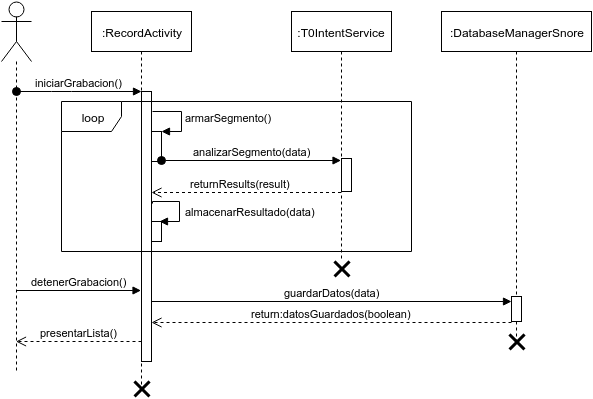

The diagram above was exported from draw.io. Its source (the exported page's mxGraphModel, read from the mxfile embedded in the PNG):
<mxGraphModel dx="885" dy="456" grid="1" gridSize="10" guides="1" tooltips="1" connect="1" arrows="1" fold="1" page="1" pageScale="1" pageWidth="1169" pageHeight="826" background="#ffffff" math="0" shadow="0">
  <root>
    <mxCell id="0" />
    <mxCell id="1" parent="0" />
    <mxCell id="46322f3fa68dd5d7-5" value=":&lt;span&gt;Record&lt;/span&gt;&lt;span&gt;Activity&lt;/span&gt;" style="shape=umlLifeline;perimeter=lifelinePerimeter;whiteSpace=wrap;html=1;container=1;collapsible=0;recursiveResize=0;outlineConnect=0;" vertex="1" parent="1">
      <mxGeometry x="130" y="30" width="100" height="375" as="geometry" />
    </mxCell>
    <mxCell id="46322f3fa68dd5d7-9" value="" style="html=1;points=[];perimeter=orthogonalPerimeter;" vertex="1" parent="46322f3fa68dd5d7-5">
      <mxGeometry x="50" y="80" width="10" height="270" as="geometry" />
    </mxCell>
    <mxCell id="46322f3fa68dd5d7-6" value=":&lt;span&gt;T0IntentService&lt;/span&gt;" style="shape=umlLifeline;perimeter=lifelinePerimeter;whiteSpace=wrap;html=1;container=1;collapsible=0;recursiveResize=0;outlineConnect=0;" vertex="1" parent="1">
      <mxGeometry x="330" y="30" width="100" height="250" as="geometry" />
    </mxCell>
    <mxCell id="46322f3fa68dd5d7-17" value="" style="html=1;points=[];perimeter=orthogonalPerimeter;" vertex="1" parent="46322f3fa68dd5d7-6">
      <mxGeometry x="50" y="147" width="10" height="33" as="geometry" />
    </mxCell>
    <mxCell id="46322f3fa68dd5d7-7" value=":&lt;span&gt;DatabaseManagerSnore&lt;/span&gt;" style="shape=umlLifeline;perimeter=lifelinePerimeter;whiteSpace=wrap;html=1;container=1;collapsible=0;recursiveResize=0;outlineConnect=0;" vertex="1" parent="1">
      <mxGeometry x="480" y="30" width="150" height="330" as="geometry" />
    </mxCell>
    <mxCell id="5152f2739c8da054-9" value="" style="html=1;points=[];perimeter=orthogonalPerimeter;" vertex="1" parent="46322f3fa68dd5d7-7">
      <mxGeometry x="70" y="285" width="10" height="25" as="geometry" />
    </mxCell>
    <mxCell id="46322f3fa68dd5d7-8" value="" style="shape=umlLifeline;participant=umlActor;perimeter=lifelinePerimeter;whiteSpace=wrap;html=1;container=1;collapsible=0;recursiveResize=0;verticalAlign=top;spacingTop=36;labelBackgroundColor=#ffffff;outlineConnect=0;size=60;" vertex="1" parent="1">
      <mxGeometry x="40" y="20" width="30" height="370" as="geometry" />
    </mxCell>
    <mxCell id="46322f3fa68dd5d7-10" value="iniciarGrabacion()" style="html=1;verticalAlign=bottom;startArrow=oval;endArrow=block;startSize=8;" edge="1" parent="1" source="46322f3fa68dd5d7-8" target="46322f3fa68dd5d7-9">
      <mxGeometry relative="1" as="geometry">
        <mxPoint x="130" y="110" as="sourcePoint" />
        <Array as="points">
          <mxPoint x="100" y="110" />
        </Array>
      </mxGeometry>
    </mxCell>
    <mxCell id="46322f3fa68dd5d7-13" value="" style="html=1;points=[];perimeter=orthogonalPerimeter;" vertex="1" parent="1">
      <mxGeometry x="190" y="150" width="10" height="30" as="geometry" />
    </mxCell>
    <mxCell id="46322f3fa68dd5d7-14" value="armarSegmento()" style="edgeStyle=orthogonalEdgeStyle;html=1;align=left;spacingLeft=2;endArrow=block;rounded=0;entryX=1;entryY=0;" edge="1" parent="1" target="46322f3fa68dd5d7-13">
      <mxGeometry relative="1" as="geometry">
        <mxPoint x="191" y="130" as="sourcePoint" />
        <Array as="points">
          <mxPoint x="220" y="130" />
          <mxPoint x="220" y="150" />
        </Array>
      </mxGeometry>
    </mxCell>
    <mxCell id="46322f3fa68dd5d7-18" value="analizarSegmento(data)" style="html=1;verticalAlign=bottom;startArrow=oval;endArrow=block;startSize=8;exitX=1;exitY=0.95;exitPerimeter=0;" edge="1" parent="1" source="46322f3fa68dd5d7-13" target="46322f3fa68dd5d7-6">
      <mxGeometry relative="1" as="geometry">
        <mxPoint x="220" y="181" as="sourcePoint" />
      </mxGeometry>
    </mxCell>
    <mxCell id="46322f3fa68dd5d7-20" value="returnResults(result)" style="html=1;verticalAlign=bottom;endArrow=open;dashed=1;endSize=8;" edge="1" parent="1" source="46322f3fa68dd5d7-6">
      <mxGeometry x="0.0635" relative="1" as="geometry">
        <mxPoint x="339.5" y="211" as="sourcePoint" />
        <mxPoint x="190" y="211" as="targetPoint" />
        <mxPoint as="offset" />
      </mxGeometry>
    </mxCell>
    <mxCell id="46322f3fa68dd5d7-21" value="" style="html=1;points=[];perimeter=orthogonalPerimeter;" vertex="1" parent="1">
      <mxGeometry x="190" y="240" width="10" height="20" as="geometry" />
    </mxCell>
    <mxCell id="46322f3fa68dd5d7-22" value="almacenarResultado(data)" style="edgeStyle=orthogonalEdgeStyle;html=1;align=left;spacingLeft=2;endArrow=block;rounded=0;entryX=1;entryY=0;exitX=1.3;exitY=0.622;exitPerimeter=0;" edge="1" parent="1">
      <mxGeometry x="0.1304" y="2" relative="1" as="geometry">
        <mxPoint x="191" y="222" as="sourcePoint" />
        <Array as="points">
          <mxPoint x="191" y="220" />
          <mxPoint x="218" y="220" />
          <mxPoint x="218" y="240" />
        </Array>
        <mxPoint x="198" y="240" as="targetPoint" />
        <mxPoint as="offset" />
      </mxGeometry>
    </mxCell>
    <mxCell id="5152f2739c8da054-1" value="loop" style="shape=umlFrame;whiteSpace=wrap;html=1;" vertex="1" parent="1">
      <mxGeometry x="100" y="120" width="350" height="150" as="geometry" />
    </mxCell>
    <mxCell id="5152f2739c8da054-5" value="detenerGrabacion()" style="html=1;verticalAlign=bottom;endArrow=block;" edge="1" parent="1">
      <mxGeometry width="80" relative="1" as="geometry">
        <mxPoint x="55" y="309" as="sourcePoint" />
        <mxPoint x="179.5" y="309" as="targetPoint" />
      </mxGeometry>
    </mxCell>
    <mxCell id="5152f2739c8da054-6" value="" style="shape=umlDestroy;whiteSpace=wrap;html=1;strokeWidth=3;" vertex="1" parent="1">
      <mxGeometry x="373" y="280" width="15" height="15" as="geometry" />
    </mxCell>
    <mxCell id="5152f2739c8da054-8" value="guardarDatos(data)" style="html=1;verticalAlign=bottom;endArrow=block;" edge="1" parent="1" target="5152f2739c8da054-9">
      <mxGeometry width="80" relative="1" as="geometry">
        <mxPoint x="190" y="320" as="sourcePoint" />
        <mxPoint x="460" y="320" as="targetPoint" />
      </mxGeometry>
    </mxCell>
    <mxCell id="5152f2739c8da054-10" value="return:datosGuardados(boolean)" style="html=1;verticalAlign=bottom;endArrow=open;dashed=1;endSize=8;exitX=0;exitY=1.04;exitPerimeter=0;" edge="1" parent="1" source="5152f2739c8da054-9" target="46322f3fa68dd5d7-9">
      <mxGeometry relative="1" as="geometry">
        <mxPoint x="535" y="340" as="sourcePoint" />
        <mxPoint x="310" y="340" as="targetPoint" />
      </mxGeometry>
    </mxCell>
    <mxCell id="5152f2739c8da054-12" value="presentarLista()" style="html=1;verticalAlign=bottom;endArrow=open;dashed=1;endSize=8;" edge="1" parent="1" target="46322f3fa68dd5d7-8">
      <mxGeometry relative="1" as="geometry">
        <mxPoint x="180" y="360" as="sourcePoint" />
        <mxPoint x="100" y="360" as="targetPoint" />
      </mxGeometry>
    </mxCell>
    <mxCell id="5152f2739c8da054-11" value="" style="shape=umlDestroy;whiteSpace=wrap;html=1;strokeWidth=3;" vertex="1" parent="1">
      <mxGeometry x="173" y="400" width="15" height="15" as="geometry" />
    </mxCell>
    <mxCell id="5152f2739c8da054-13" value="" style="shape=umlDestroy;whiteSpace=wrap;html=1;strokeWidth=3;" vertex="1" parent="1">
      <mxGeometry x="548" y="353" width="15" height="15" as="geometry" />
    </mxCell>
  </root>
</mxGraphModel>